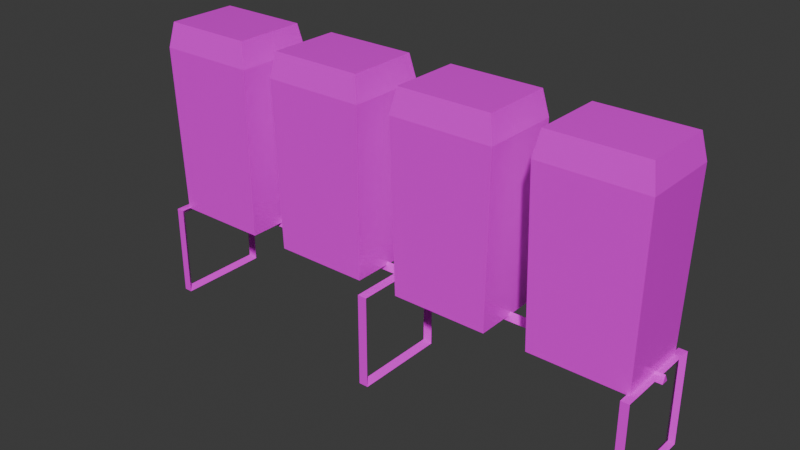 # Source: LixeirasColoridas.blend  (saved by Blender 4.3.34; exported with 4.5.12 LTS)
import bpy
from mathutils import Matrix  # noqa: F401  (used for matrix-valued properties, if any)

bpy.ops.wm.read_factory_settings(use_empty=True)
scene = bpy.context.scene
scene.name = 'Scene'

# ---- images (referenced by path relative to the original .blend; pixels are not part of the script)
import os
ASSET_DIR = os.environ.get("B2B_ASSET_DIR", "")  # directory of the original .blend (textures are referenced by path, not embedded)
HERE = os.path.dirname(os.path.abspath(__file__))  # packed textures are extracted next to this script under _unpacked/

def load_image(name, relpath, width, height, colorspace="sRGB"):
    """Load a texture the original file referenced (path relative to the .blend, or extracted next to this script)."""
    p = next((c for c in (os.path.join(HERE, relpath), os.path.join(ASSET_DIR, relpath)) if relpath and os.path.exists(c)), "")
    if p:
        img = bpy.data.images.load(p, check_existing=True)
        img.name = name
    else:  # same state as the original file: an image datablock whose file is absent (Cycles renders it pink)
        img = bpy.data.images.new(name, width, height)
        img.source = "FILE"
        img.filepath = "//" + (relpath or name)
    img.colorspace_settings.name = colorspace
    return img
img_albedo2_jpg = load_image('Albedo2.jpg', 'Albedo2.jpg', 1024, 1024, 'sRGB')

# ---- materials (node trees are filled in below, after node groups)
mat_material = bpy.data.materials.new('Material')

# ---- material node trees
mat_material.use_nodes = True; mat_material.node_tree.nodes.clear()
_N = mat_material.node_tree.nodes; _L = mat_material.node_tree.links
n0 = _N.new('ShaderNodeBsdfPrincipled'); n0.name = 'Principled BSDF'; n0.location = (10, 300)
n0.inputs[2].default_value = 0.15
n0.inputs[3].default_value = 1.45
n1 = _N.new('ShaderNodeOutputMaterial'); n1.name = 'Material Output'; n1.location = (300, 300)
n2 = _N.new('ShaderNodeTexImage'); n2.name = 'Image Texture.002'; n2.location = (-364, 385)
n2.image = img_albedo2_jpg
_L.new(n0.outputs[0], n1.inputs[0])
_L.new(n2.outputs[0], n0.inputs[0])
n1.is_active_output = True

# ---- world
world_world = bpy.data.worlds.new('World'); scene.world = world_world
world_world.use_nodes = True; world_world.node_tree.nodes.clear()
_N = world_world.node_tree.nodes; _L = world_world.node_tree.links
n0 = _N.new('ShaderNodeOutputWorld'); n0.name = 'World Output'; n0.location = (300, 300)
n1 = _N.new('ShaderNodeBackground'); n1.name = 'Background'; n1.location = (10, 300)
n1.inputs[0].default_value = (0.05088, 0.05088, 0.05088, 1.0)
_L.new(n1.outputs[0], n0.inputs[0])
n0.is_active_output = True
world_world.color = (0.05088, 0.05088, 0.05088)
world_world.use_sun_shadow = False
world_world.sun_shadow_jitter_overblur = 0.0

# ---- meshes
me_cube_002 = bpy.data.meshes.new('Cube.002')
me_cube_002.from_pydata([(-0.2004, -0.04638, 0.1183), (-0.1962, -0.05028, 0.3351), (-0.3224, -0.04638, 0.1183), (-0.3266, -0.05028, 0.3351), (-0.2004, 0.04638, 0.1183), (-0.1962, 0.05028, 0.3351), (-0.3224, 0.04638, 0.1183), (-0.3266, 0.05028, 0.3351), (-0.2025, -0.04511, 0.3672), (-0.3203, -0.04511, 0.3672), (-0.2025, 0.04511, 0.3672), (-0.3203, 0.04511, 0.3672), (-0.02712, -0.04638, 0.1183), (-0.02292, -0.05028, 0.3351), (-0.1492, -0.04638, 0.1183), (-0.1534, -0.05028, 0.3351), (-0.02712, 0.04638, 0.1183), (-0.02292, 0.05028, 0.3351), (-0.1492, 0.04638, 0.1183), (-0.1534, 0.05028, 0.3351), (-0.02927, -0.04511, 0.3672), (-0.147, -0.04511, 0.3672), (-0.02927, 0.04511, 0.3672), (-0.147, 0.04511, 0.3672), (0.3237, -0.04638, 0.1183), (0.3279, -0.05028, 0.3351), (0.2016, -0.04638, 0.1183), (0.1974, -0.05028, 0.3351), (0.3237, 0.04638, 0.1183), (0.3279, 0.05028, 0.3351), (0.2016, 0.04638, 0.1183), (0.1974, 0.05028, 0.3351), (0.3215, -0.04511, 0.3672), (0.2038, -0.04511, 0.3672), (0.3215, 0.04511, 0.3672), (0.2038, 0.04511, 0.3672), (0.1482, -0.04638, 0.1183), (0.1524, -0.05028, 0.3351), (0.0262, -0.04638, 0.1183), (0.022, -0.05028, 0.3351), (0.1482, 0.04638, 0.1183), (0.1524, 0.05028, 0.3351), (0.0262, 0.04638, 0.1183), (0.022, 0.05028, 0.3351), (0.1461, -0.04511, 0.3672), (0.02835, -0.04511, 0.3672), (0.1461, 0.04511, 0.3672), (0.02835, 0.04511, 0.3672), (0.3352, -0.0009957, 0.1125), (0.3352, 0.003638, 0.1222), (0.3352, 0.00868, 0.1125), (0.331, 0.05983, -0.000156), (0.3256, 0.05319, 0.00648), (0.3205, 0.05983, -0.000156), (0.331, 0.05983, 0.1195), (0.3256, 0.05319, 0.1129), (0.3205, 0.05983, 0.1195), (0.331, -0.05983, 0.1195), (0.3256, -0.05319, 0.1129), (0.3205, -0.05983, 0.1195), (0.331, -0.05983, -0.000156), (0.3256, -0.05319, 0.00648), (0.3205, -0.05983, -0.000156), (0.006502, 0.04643, -0.000156), (0.006502, 0.04643, 0.1195), (0.006502, -0.07323, 0.1195), (0.006502, -0.07323, -0.000156), (-0.3344, -0.0009957, 0.1125), (-0.3344, 0.003638, 0.1222), (-0.3344, 0.00868, 0.1125), (-0.3302, 0.05983, -0.000156), (-0.3251, 0.05319, 0.00648), (-0.3196, 0.05983, -0.000156), (-0.3302, 0.05983, 0.1195), (-0.3251, 0.05319, 0.1129), (-0.3196, 0.05983, 0.1195), (-0.3302, -0.05983, 0.1195), (-0.3251, -0.05319, 0.1129), (-0.3196, -0.05983, 0.1195), (-0.3302, -0.05983, -0.000156), (-0.3251, -0.05319, 0.00648), (-0.3196, -0.05983, -0.000156), (-0.005675, 0.04643, -0.000156), (-0.0005502, 0.0398, 0.00648), (-0.005675, 0.04643, 0.1195), (-0.0005502, 0.0398, 0.1129), (-0.005675, -0.07323, 0.1195), (-0.0005502, -0.06659, 0.1129), (-0.005675, -0.07323, -0.000156), (-0.0005502, -0.06659, 0.00648)], [], [(8, 9, 3, 1), (8, 10, 11, 9), (3, 7, 6, 2), (13, 12, 16, 17), (3, 2, 0, 1), (25, 24, 28, 29), (11, 10, 5, 7), (8, 1, 5, 10), (6, 7, 5, 4), (45, 47, 43, 39), (20, 22, 23, 21), (1, 0, 4, 5), (20, 21, 15, 13), (15, 19, 18, 14), (9, 11, 7, 3), (15, 14, 12, 13), (23, 22, 17, 19), (21, 23, 19, 15), (18, 19, 17, 16), (32, 33, 27, 25), (27, 31, 30, 26), (37, 36, 40, 41), (27, 26, 24, 25), (35, 34, 29, 31), (32, 34, 35, 33), (30, 31, 29, 28), (44, 46, 47, 45), (34, 32, 25, 29), (44, 45, 39, 37), (39, 43, 42, 38), (22, 20, 13, 17), (39, 38, 36, 37), (33, 35, 31, 27), (47, 46, 41, 43), (46, 44, 37, 41), (42, 43, 41, 40), (50, 49, 48), (67, 48, 49, 68), (57, 58, 55, 54), (56, 59, 57, 54), (61, 58, 57, 60), (52, 55, 56, 53), (59, 62, 60, 57), (54, 55, 52, 51), (87, 85, 64, 65), (55, 58, 59, 56), (60, 51, 52, 61), (58, 61, 62, 59), (61, 52, 53, 62), (53, 56, 54, 51), (89, 87, 65, 66), (64, 84, 86, 65), (63, 64, 85, 83), (83, 89, 66, 63), (77, 74, 75, 78), (65, 86, 88, 66), (69, 67, 68), (75, 73, 76, 78), (70, 71, 74, 73), (80, 77, 78, 81), (78, 76, 79, 81), (73, 74, 77, 76), (74, 71, 72, 75), (80, 81, 72, 71), (76, 77, 80, 79), (79, 80, 71, 70), (72, 70, 73, 75), (82, 83, 85, 84), (84, 85, 87, 86), (86, 87, 89, 88), (88, 89, 83, 82), (63, 82, 84, 64), (69, 68, 49, 50)])
_k = {(1, 3): 1.0, (0, 2): 0.925, (1, 5): 1.0, (0, 4): 0.925, (3, 7): 1.0, (2, 6): 0.925, (5, 7): 1.0, (4, 6): 0.925, (13, 15): 1.0, (12, 14): 0.925, (13, 17): 1.0, (12, 16): 0.925, (15, 19): 1.0, (14, 18): 0.925, (17, 19): 1.0, (16, 18): 0.925, (25, 27): 1.0, (24, 26): 0.925, (25, 29): 1.0, (24, 28): 0.925, (27, 31): 1.0, (26, 30): 0.925, (29, 31): 1.0, (28, 30): 0.925, (37, 39): 1.0, (36, 38): 0.925, (37, 41): 1.0, (36, 40): 0.925, (39, 43): 1.0, (38, 42): 0.925, (41, 43): 1.0, (40, 42): 0.925}
me_cube_002.attributes.new('crease_edge', 'FLOAT', 'EDGE').data.foreach_set('value', [_k.get((min(e.vertices), max(e.vertices)), 0.0) for e in me_cube_002.edges])
_uv = me_cube_002.uv_layers.new(name='UVMap')
_uv.uv.foreach_set('vector', [0.6846, 0.339, 0.6873, 0.1472, 0.7069, 0.1437, 0.7047, 0.3488, 0.4783, 0.9969, 0.4783, 0.8548, 0.6583, 0.8548, 0.6583, 0.9969, 0.6938, 0.9181, 0.6943, 0.7768, 0.7616, 0.776, 0.763, 0.9194, 0.6871, 0.7803, 0.6882, 0.8511, 0.5448, 0.8529, 0.5458, 0.7803, 0.4263, 0.5252, 0.228, 0.5246, 0.216, 0.003192, 0.4263, 0.0008943, 0.8471, 0.3396, 0.7805, 0.3408, 0.7786, 0.1974, 0.847, 0.1984, 0.7194, 0.5541, 0.7221, 0.3623, 0.7416, 0.3588, 0.7394, 0.5639, 0.7205, 0.2204, 0.7409, 0.2165, 0.7416, 0.3588, 0.7221, 0.3623, 0.7776, 0.5186, 0.8566, 0.5186, 0.8544, 0.7155, 0.7799, 0.7145, 0.7045, 0.5451, 0.706, 0.687, 0.6857, 0.6909, 0.6849, 0.5486, 0.8561, 0.7963, 0.9982, 0.7963, 0.9982, 0.9763, 0.8561, 0.9763, 0.8545, 0.8568, 0.7819, 0.8579, 0.7799, 0.7145, 0.8544, 0.7155, 0.6617, 0.01118, 0.659, 0.203, 0.6395, 0.2065, 0.6417, 0.001385, 0.6027, 0.5287, 0.6022, 0.67, 0.5308, 0.6708, 0.5294, 0.5274, 0.6873, 0.1472, 0.6858, 0.005271, 0.7061, 0.001385, 0.7069, 0.1437, 0.2086, 0.5252, 0.006797, 0.5225, 0.0006752, 0.0009277, 0.2145, 0.0009277, 0.3747, 0.7314, 0.5664, 0.7341, 0.57, 0.7537, 0.3649, 0.7515, 0.659, 0.203, 0.6606, 0.3449, 0.6402, 0.3488, 0.6395, 0.2065, 0.3489, 0.8552, 0.3489, 0.7781, 0.5458, 0.7803, 0.5448, 0.8529, 0.6619, 0.6717, 0.6646, 0.4799, 0.6842, 0.4764, 0.682, 0.6815, 0.8471, 0.3443, 0.8466, 0.4856, 0.7795, 0.4864, 0.7781, 0.343, 0.3396, 0.7908, 0.3408, 0.8563, 0.1974, 0.8582, 0.1984, 0.7909, 0.5252, 0.5304, 0.5225, 0.7286, 0.0009256, 0.735, 0.0009256, 0.5246, 0.7421, 0.4098, 0.7448, 0.218, 0.7644, 0.2145, 0.7622, 0.4196, 0.8575, 0.5251, 0.9995, 0.5251, 0.9995, 0.705, 0.8575, 0.705, 0.7762, 0.001464, 0.8552, 0.001464, 0.847, 0.1984, 0.7786, 0.1974, 0.8548, 0.1295, 0.9969, 0.1295, 0.9969, 0.3095, 0.8548, 0.3095, 0.7448, 0.218, 0.7433, 0.0761, 0.7636, 0.07221, 0.7644, 0.2145, 0.7072, 0.3533, 0.7045, 0.5451, 0.6849, 0.5486, 0.6871, 0.3435, 0.853, 0.4825, 0.8535, 0.3412, 0.926, 0.3403, 0.9274, 0.4837, 0.5664, 0.7341, 0.7084, 0.7326, 0.7122, 0.7529, 0.57, 0.7537, 0.6374, 0.5252, 0.4393, 0.5246, 0.4273, 0.003186, 0.6374, 0.0008942, 0.6646, 0.4799, 0.6631, 0.338, 0.6834, 0.3341, 0.6842, 0.4764, 0.01118, 0.7474, 0.203, 0.7501, 0.2065, 0.7697, 0.001385, 0.7675, 0.203, 0.7501, 0.3449, 0.7486, 0.3488, 0.7689, 0.2065, 0.7697, 0.001464, 0.8606, 0.001464, 0.7887, 0.1984, 0.7909, 0.1974, 0.8582, 0.03317, 0.9083, 0.02405, 0.8959, 0.03317, 0.8959, 0.04241, 0.9083, 0.04241, 0.8967, 0.05153, 0.8967, 0.05153, 0.9083, 0.0086, 0.9451, 0.01252, 0.9404, 0.09517, 0.9461, 0.09465, 0.9533, 0.09532, 0.9392, 0.006438, 0.931, 0.006445, 0.9309, 0.09532, 0.939, 0.3277, 0.9401, 0.4349, 0.9414, 0.4398, 0.948, 0.3279, 0.9506, 0.1992, 0.9482, 0.09517, 0.9461, 0.09532, 0.9392, 0.199, 0.9368, 0.4397, 0.935, 0.328, 0.9311, 0.328, 0.9309, 0.4397, 0.9348, 0.09465, 0.9533, 0.09517, 0.9461, 0.1992, 0.9482, 0.1989, 0.957, 0.009916, 0.9137, 0.08241, 0.92, 0.08196, 0.9264, 0.006438, 0.9179, 0.09517, 0.9461, 0.01252, 0.9404, 0.006438, 0.931, 0.09532, 0.9392, 0.3279, 0.9506, 0.1989, 0.957, 0.1992, 0.9482, 0.3277, 0.9401, 0.4349, 0.9414, 0.3277, 0.9401, 0.328, 0.9311, 0.4397, 0.935, 0.3277, 0.9401, 0.1992, 0.9482, 0.199, 0.9368, 0.328, 0.9311, 0.199, 0.9368, 0.09532, 0.9392, 0.09532, 0.939, 0.199, 0.9365, 0.2962, 0.9196, 0.4214, 0.9196, 0.4288, 0.93, 0.2958, 0.9308, 0.08232, 0.9137, 0.08232, 0.9139, 0.006762, 0.909, 0.006771, 0.9087, 0.1704, 0.9282, 0.08196, 0.9264, 0.08241, 0.92, 0.1708, 0.9202, 0.1708, 0.9202, 0.2962, 0.9196, 0.2958, 0.9308, 0.1704, 0.9282, 0.439, 0.9685, 0.3396, 0.9759, 0.3392, 0.9666, 0.4463, 0.9573, 0.4288, 0.9092, 0.4288, 0.9096, 0.2958, 0.9088, 0.2958, 0.9084, 0.006438, 0.9083, 0.006438, 0.8959, 0.01556, 0.8959, 0.3392, 0.9666, 0.3392, 0.9664, 0.4463, 0.9571, 0.4463, 0.9573, 0.2249, 0.9803, 0.2247, 0.9716, 0.3396, 0.9759, 0.34, 0.9841, 0.1095, 0.9672, 0.01239, 0.9633, 0.008172, 0.9572, 0.1093, 0.959, 0.008172, 0.9572, 0.008174, 0.9571, 0.1093, 0.9588, 0.1093, 0.959, 0.34, 0.9841, 0.3396, 0.9759, 0.439, 0.9685, 0.4437, 0.9742, 0.3396, 0.9759, 0.2247, 0.9716, 0.2245, 0.9628, 0.3392, 0.9666, 0.1095, 0.9672, 0.1093, 0.959, 0.2245, 0.9628, 0.2247, 0.9716, 0.006438, 0.9708, 0.01239, 0.9633, 0.1095, 0.9672, 0.1096, 0.9763, 0.1096, 0.9763, 0.1095, 0.9672, 0.2247, 0.9716, 0.2249, 0.9803, 0.2245, 0.9628, 0.2245, 0.9625, 0.3392, 0.9664, 0.3392, 0.9666, 0.1703, 0.9109, 0.1708, 0.9202, 0.08241, 0.92, 0.08232, 0.9139, 0.08232, 0.9139, 0.08241, 0.92, 0.009916, 0.9137, 0.006762, 0.909, 0.4288, 0.9096, 0.4214, 0.9196, 0.2962, 0.9196, 0.2958, 0.9088, 0.2958, 0.9088, 0.2962, 0.9196, 0.1708, 0.9202, 0.1703, 0.9109, 0.1703, 0.9107, 0.1703, 0.9109, 0.08232, 0.9139, 0.08232, 0.9137, 0.03323, 0.8967, 0.01556, 0.8959, 0.02405, 0.8959, 0.03323, 0.9083])
me_cube_002.materials.append(mat_material)
me_cube_002.update()

# ---- objects
ob_lixeiras_lod0 = bpy.data.objects.new('Lixeiras_LOD0', me_cube_002)

# ---- transforms, parenting, visibility, modifiers, constraints
ob_lixeiras_lod0.location = (0.0, 0.0, 0.0)

# ---- collection membership
scene.collection.objects.link(ob_lixeiras_lod0)

# ---- scene / render settings (as saved in the file)
scene.frame_start = 1; scene.frame_end = 250; scene.frame_set(0)
scene.render.engine = 'CYCLES'
scene.render.film_transparent = True
scene.cycles.sampling_pattern = 'TABULATED_SOBOL'
scene.cycles.bake_type = 'DIFFUSE'
bpy.context.view_layer.update()

# ---- added for rendering (the .blend has no active camera and no usable light): camera, sun
cam_auto = bpy.data.cameras.new('AutoCamera')
cam_auto.lens = 50.0
cam_auto.sensor_width = 36.0
cam_auto.clip_end = 1000.0
ob_auto_camera = bpy.data.objects.new('AutoCamera', cam_auto)
scene.collection.objects.link(ob_auto_camera)
ob_auto_camera.location = (0.717659, -0.867393, 0.757306)
ob_auto_camera.rotation_euler = (1.09748, -7.21219e-08, 0.694738)
scene.camera = ob_auto_camera
light_auto_sun = bpy.data.lights.new('AutoSun', 'SUN')
light_auto_sun.energy = 3.0
light_auto_sun.angle = 0.0523599
ob_auto_sun = bpy.data.objects.new('AutoSun', light_auto_sun)
scene.collection.objects.link(ob_auto_sun)
ob_auto_sun.rotation_euler = (0.872665, 0.174533, 0.523599)
bpy.context.view_layer.update()
